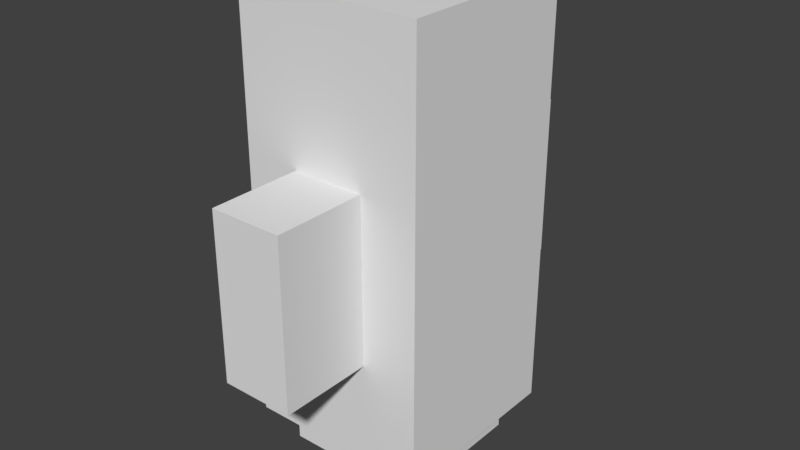 # Source: Myknight.blend  (saved by Blender 2.78.0; exported with 4.5.12 LTS)
import bpy
from mathutils import Matrix  # noqa: F401  (used for matrix-valued properties, if any)

bpy.ops.wm.read_factory_settings(use_empty=True)
scene = bpy.context.scene
scene.name = 'Scene'

# ---- collections
col_collection_1 = bpy.data.collections.new('Collection 1'); scene.collection.children.link(col_collection_1)

# ---- world
world_world = bpy.data.worlds.new('World'); scene.world = world_world
world_world.color = (0.05088, 0.05088, 0.05088)
world_world.use_sun_shadow = False
world_world.sun_shadow_jitter_overblur = 0.0
world_world.cycles.sampling_method = 'MANUAL'

# ---- meshes
me_cube_001 = bpy.data.meshes.new('Cube.001')
me_cube_001.from_pydata([(-1.822, -1.0, -0.8762), (-1.822, -1.0, 0.9036), (-1.822, 1.0, -0.8762), (-1.822, 1.0, 0.9036), (-1.042, -1.0, -0.8762), (-1.042, -1.0, 0.9036), (-1.042, 1.0, -0.8762), (-1.042, 1.0, 0.9036), (-2.193, 0.761, -2.0), (-2.193, -0.761, -2.0), (-0.671, 0.761, -2.0), (-0.671, -0.761, -2.0), (-2.432, 1.0, -2.0), (-2.432, -1.0, -2.0), (-0.4319, 1.0, -2.0), (-0.4319, -1.0, -2.0), (-2.193, 0.761, -2.402), (-2.193, -0.761, -2.402), (-0.671, 0.761, -2.402), (-0.671, -0.761, -2.402), (-2.432, -1.0, 2.574), (-2.432, 1.0, 2.574), (-0.4319, 1.0, 2.574), (-0.4319, -1.0, 2.574), (-2.432, -1.0, -2.0), (-2.432, -1.0, 1.0), (-2.432, 1.0, 1.0), (-2.432, 1.0, -2.0), (-0.4319, 1.0, -2.0), (-0.4319, 1.0, 1.0), (-0.4319, -1.0, 1.0), (-0.4319, -1.0, -2.0), (-1.822, 2.0, 0.9036), (-1.822, 2.0, -0.8762), (-1.042, 2.0, -0.8762), (-1.042, 2.0, 0.9036), (-1.822, -2.0, -0.8762), (-1.822, -2.0, 0.9036), (-1.042, -2.0, 0.9036), (-1.042, -2.0, -0.8762)], [], [(24, 25, 26, 27), (3, 7, 35, 32), (28, 29, 30, 31), (4, 5, 38, 39), (31, 24, 13, 15), (29, 26, 21, 22), (11, 9, 17, 19), (27, 28, 14, 12), (24, 27, 12, 13), (28, 31, 15, 14), (8, 9, 13, 12), (10, 8, 12, 14), (11, 10, 14, 15), (9, 11, 15, 13), (16, 18, 19, 17), (8, 10, 18, 16), (10, 11, 19, 18), (9, 8, 16, 17), (22, 21, 20, 23), (30, 29, 22, 23), (26, 25, 20, 21), (25, 30, 23, 20), (0, 1, 25, 24), (3, 2, 27, 26), (2, 6, 28, 27), (7, 3, 26, 29), (6, 7, 29, 28), (5, 4, 31, 30), (4, 0, 24, 31), (1, 5, 30, 25), (33, 32, 35, 34), (2, 3, 32, 33), (7, 6, 34, 35), (6, 2, 33, 34), (39, 38, 37, 36), (0, 4, 39, 36), (1, 0, 36, 37), (5, 1, 37, 38)])
_uv = me_cube_001.uv_layers.new(name='UVMap')
_uv.uv.foreach_set('vector', [0.2729, 0.3819, 0.1093, 0.5455, 0.0001836, 0.4365, 0.1638, 0.2729, 0.2149, 0.7433, 0.2149, 0.6832, 0.2921, 0.6832, 0.2921, 0.7433, 0.2729, 0.1638, 0.4365, 0.0001836, 0.5455, 0.1093, 0.3819, 0.2729, 0.2146, 0.6061, 0.2146, 0.7433, 0.1375, 0.7433, 0.1375, 0.6061, 0.3819, 0.2729, 0.2729, 0.3819, 0.2725, 0.3776, 0.3776, 0.2733, 0.5459, 0.1544, 0.5459, 0.0001836, 0.6673, 0.0001836, 0.6673, 0.1544, 0.9627, 0.1585, 0.9256, 0.2698, 0.8962, 0.26, 0.9333, 0.1487, 0.1638, 0.2729, 0.2729, 0.1638, 0.2733, 0.1681, 0.1681, 0.2725, 0.2729, 0.3819, 0.1638, 0.2729, 0.1681, 0.2725, 0.2725, 0.3776, 0.2729, 0.1638, 0.3819, 0.2729, 0.3776, 0.2733, 0.2733, 0.1681, 0.1961, 0.2732, 0.2732, 0.3496, 0.2725, 0.3776, 0.1681, 0.2725, 0.2725, 0.1961, 0.1961, 0.2732, 0.1681, 0.2725, 0.2733, 0.1681, 0.3496, 0.2725, 0.2725, 0.1961, 0.2733, 0.1681, 0.3776, 0.2733, 0.2732, 0.3496, 0.3496, 0.2725, 0.3776, 0.2733, 0.2725, 0.3776, 0.8591, 0.0001836, 0.9704, 0.0373, 0.9333, 0.1487, 0.8219, 0.1115, 0.8885, 0.3812, 0.8513, 0.4925, 0.8219, 0.4827, 0.8591, 0.3714, 0.9998, 0.0471, 0.9627, 0.1585, 0.9333, 0.1487, 0.9704, 0.0373, 0.9256, 0.2698, 0.8885, 0.3812, 0.8591, 0.3714, 0.8962, 0.26, 0.8216, 0.6172, 0.6673, 0.6172, 0.6673, 0.4629, 0.8216, 0.4629, 0.5459, 0.3087, 0.5459, 0.1544, 0.6673, 0.1544, 0.6673, 0.3087, 0.5459, 0.6172, 0.5459, 0.4629, 0.6673, 0.4629, 0.6673, 0.6172, 0.5459, 0.4629, 0.5459, 0.3087, 0.6673, 0.3087, 0.6673, 0.4629, 0.3674, 0.41, 0.4645, 0.507, 0.4365, 0.5455, 0.2729, 0.3819, 0.03872, 0.08124, 0.1358, 0.1783, 0.1638, 0.2729, 0.0001836, 0.1093, 0.1358, 0.1783, 0.1783, 0.1358, 0.2729, 0.1638, 0.1638, 0.2729, 0.08124, 0.03872, 0.03872, 0.08124, 0.0001836, 0.1093, 0.1093, 0.0001837, 0.1783, 0.1358, 0.08124, 0.03872, 0.1093, 0.0001837, 0.2729, 0.1638, 0.507, 0.4645, 0.41, 0.3674, 0.3819, 0.2729, 0.5455, 0.4365, 0.41, 0.3674, 0.3674, 0.41, 0.2729, 0.3819, 0.3819, 0.2729, 0.4645, 0.507, 0.507, 0.4645, 0.5455, 0.4365, 0.4365, 0.5455, 0.2921, 0.8806, 0.4293, 0.8806, 0.4293, 0.9407, 0.2921, 0.9407, 0.2149, 0.8806, 0.2149, 0.7433, 0.2921, 0.7433, 0.2921, 0.8806, 0.2149, 0.6832, 0.2149, 0.5459, 0.2921, 0.5459, 0.2921, 0.6832, 0.2149, 0.9407, 0.2149, 0.8806, 0.2921, 0.8806, 0.2921, 0.9407, 0.1375, 0.6061, 0.0001836, 0.6061, 0.0001836, 0.5459, 0.1375, 0.5459, 0.2146, 0.5459, 0.2146, 0.6061, 0.1375, 0.6061, 0.1375, 0.5459, 0.2146, 0.8035, 0.2146, 0.9407, 0.1375, 0.9407, 0.1375, 0.8035, 0.2146, 0.7433, 0.2146, 0.8035, 0.1375, 0.8035, 0.1375, 0.7433])
me_cube_001.use_remesh_preserve_volume = False
me_cube_001.use_remesh_preserve_attributes = False
me_cube_001.use_mirror_vertex_groups = False
me_cube_001.update()

# ---- objects
ob_cube = bpy.data.objects.new('Cube', me_cube_001)

# ---- transforms, parenting, visibility, modifiers, constraints
ob_cube.location = (1.449, -0.02413, 2.519)
ob_cube.lineart.crease_threshold = 0.0

# ---- collection membership
col_collection_1.objects.link(ob_cube)

# ---- scene / render settings (as saved in the file)
scene.frame_start = 1; scene.frame_end = 250; scene.frame_set(1)
scene.render.engine = 'BLENDER_EEVEE_NEXT'
scene.render.resolution_percentage = 50
scene.render.dither_intensity = 0.0
scene.cycles.use_denoising = False
scene.cycles.samples = 128
scene.cycles.sampling_pattern = 'TABULATED_SOBOL'
scene.cycles.light_sampling_threshold = 0.0
scene.cycles.use_adaptive_sampling = False
scene.cycles.use_light_tree = False
scene.cycles.blur_glossy = 0.0
scene.cycles.sample_clamp_indirect = 0.0
scene.view_settings.view_transform = 'Standard'
bpy.context.view_layer.update()

# ---- added for rendering (the .blend has no active camera and no usable light): camera, sun
cam_auto = bpy.data.cameras.new('AutoCamera')
cam_auto.lens = 50.0
cam_auto.sensor_width = 36.0
cam_auto.clip_end = 1000.0
ob_auto_camera = bpy.data.objects.new('AutoCamera', cam_auto)
scene.collection.objects.link(ob_auto_camera)
ob_auto_camera.location = (6.20694, -7.45207, 7.55676)
ob_auto_camera.rotation_euler = (1.09748, -7.21219e-08, 0.694738)
scene.camera = ob_auto_camera
light_auto_sun = bpy.data.lights.new('AutoSun', 'SUN')
light_auto_sun.energy = 3.0
light_auto_sun.angle = 0.0523599
ob_auto_sun = bpy.data.objects.new('AutoSun', light_auto_sun)
scene.collection.objects.link(ob_auto_sun)
ob_auto_sun.rotation_euler = (0.872665, 0.174533, 0.523599)
bpy.context.view_layer.update()

